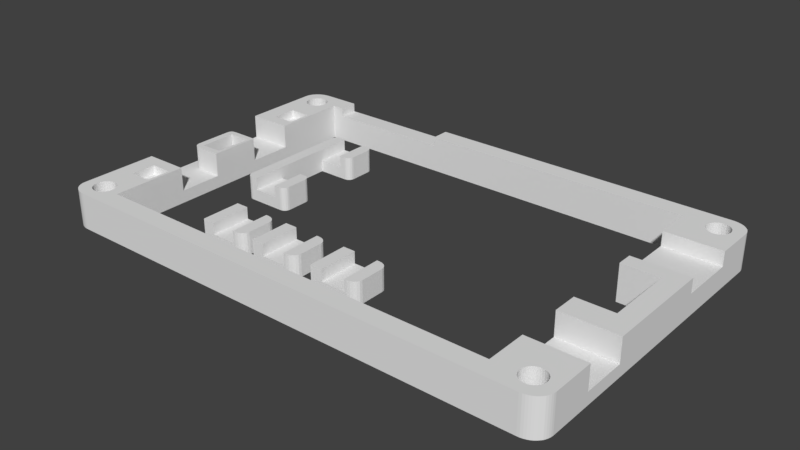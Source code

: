 # Source: flatlight_rev17_24.blend  (saved by Blender 2.79.7; exported with 4.5.12 LTS)
import bpy
from mathutils import Matrix  # noqa: F401  (used for matrix-valued properties, if any)

bpy.ops.wm.read_factory_settings(use_empty=True)
scene = bpy.context.scene
scene.name = 'Scene'

# ---- collections
col_collection_1 = bpy.data.collections.new('Collection 1'); scene.collection.children.link(col_collection_1)

# ---- world
world_world = bpy.data.worlds.new('World'); scene.world = world_world
world_world.color = (0.05088, 0.05088, 0.05088)
world_world.use_sun_shadow = False
world_world.sun_shadow_jitter_overblur = 0.0

# ---- meshes
me_cube_008 = bpy.data.meshes.new('Cube.008')
me_cube_008.from_pydata([(-1000.0, -1000.0, -1029.0), (-1000.0, -1000.0, 971.4), (-1000.0, 1000.0, -1029.0), (-1000.0, 1000.0, 971.4), (500.0, 1000.0, -114.3), (-500.0, 1000.0, -114.3), (500.0, 1000.0, -1029.0), (-500.0, 1000.0, -1029.0), (-500.0, 1000.0, 971.4), (500.0, 1000.0, 971.4), (-500.0, -1000.0, -1029.0), (500.0, -1000.0, -1029.0), (500.0, -1000.0, 971.4), (-500.0, -1000.0, 971.4), (1000.0, -600.0, -1029.0), (600.0, -1000.0, -1029.0), (980.4, -723.6, -1029.0), (923.6, -835.1, -1029.0), (835.1, -923.6, -1029.0), (723.6, -980.4, -1029.0), (600.0, -1000.0, 971.4), (1000.0, -600.0, 971.4), (723.6, -980.4, 971.4), (835.1, -923.6, 971.4), (923.6, -835.1, 971.4), (980.4, -723.6, 971.4), (600.0, 1000.0, -1029.0), (1000.0, 600.0, -1029.0), (723.6, 980.4, -1029.0), (835.1, 923.6, -1029.0), (923.6, 835.1, -1029.0), (980.4, 723.6, -1029.0), (1000.0, 600.0, 971.4), (600.0, 1000.0, 971.4), (980.4, 723.6, 971.4), (923.6, 835.1, 971.4), (835.1, 923.6, 971.4), (723.6, 980.4, 971.4), (500.0, -1000.0, -114.3), (-500.0, -1000.0, -114.3)], [], [(0, 1, 3, 2), (6, 26, 28, 29, 30, 31, 27, 14, 16, 17, 18, 19, 15, 11), (11, 15, 20, 12, 38), (0, 10, 39, 13, 1), (8, 3, 1, 13), (9, 4, 38, 12), (2, 7, 10, 0), (7, 6, 11, 10), (4, 5, 39, 38), (3, 8, 5, 7, 2), (4, 9, 33, 26, 6), (20, 15, 19, 22), (22, 19, 18, 23), (23, 18, 17, 24), (24, 17, 16, 25), (25, 16, 14, 21), (32, 34, 35, 36, 37, 33, 9, 12, 20, 22, 23, 24, 25, 21), (32, 27, 31, 34), (34, 31, 30, 35), (35, 30, 29, 36), (36, 29, 28, 37), (37, 28, 26, 33), (27, 32, 21, 14), (38, 39, 10, 11), (8, 13, 39, 5), (6, 7, 5, 4)])
me_cube_008.use_remesh_preserve_volume = False
me_cube_008.use_remesh_preserve_attributes = False
me_cube_008.use_mirror_vertex_groups = False
me_cube_008.update()
me_cube_007 = bpy.data.meshes.new('Cube.007')
me_cube_007.from_pydata([(-1000.0, -1000.0, -1029.0), (-1000.0, -1000.0, 971.4), (-1000.0, 1000.0, -1029.0), (-1000.0, 1000.0, 971.4), (500.0, 1000.0, -114.3), (-500.0, 1000.0, -114.3), (500.0, 1000.0, -1029.0), (-500.0, 1000.0, -1029.0), (-500.0, 1000.0, 971.4), (500.0, 1000.0, 971.4), (-500.0, -1000.0, -1029.0), (500.0, -1000.0, -1029.0), (500.0, -1000.0, 971.4), (-500.0, -1000.0, 971.4), (1000.0, -600.0, -1029.0), (600.0, -1000.0, -1029.0), (980.4, -723.6, -1029.0), (923.6, -835.1, -1029.0), (835.1, -923.6, -1029.0), (723.6, -980.4, -1029.0), (600.0, -1000.0, 971.4), (1000.0, -600.0, 971.4), (723.6, -980.4, 971.4), (835.1, -923.6, 971.4), (923.6, -835.1, 971.4), (980.4, -723.6, 971.4), (600.0, 1000.0, -1029.0), (1000.0, 600.0, -1029.0), (723.6, 980.4, -1029.0), (835.1, 923.6, -1029.0), (923.6, 835.1, -1029.0), (980.4, 723.6, -1029.0), (1000.0, 600.0, 971.4), (600.0, 1000.0, 971.4), (980.4, 723.6, 971.4), (923.6, 835.1, 971.4), (835.1, 923.6, 971.4), (723.6, 980.4, 971.4), (500.0, -1000.0, -114.3), (-500.0, -1000.0, -114.3)], [], [(0, 1, 3, 2), (6, 26, 28, 29, 30, 31, 27, 14, 16, 17, 18, 19, 15, 11), (11, 15, 20, 12, 38), (0, 10, 39, 13, 1), (8, 3, 1, 13), (9, 4, 38, 12), (2, 7, 10, 0), (7, 6, 11, 10), (4, 5, 39, 38), (3, 8, 5, 7, 2), (4, 9, 33, 26, 6), (20, 15, 19, 22), (22, 19, 18, 23), (23, 18, 17, 24), (24, 17, 16, 25), (25, 16, 14, 21), (32, 34, 35, 36, 37, 33, 9, 12, 20, 22, 23, 24, 25, 21), (32, 27, 31, 34), (34, 31, 30, 35), (35, 30, 29, 36), (36, 29, 28, 37), (37, 28, 26, 33), (27, 32, 21, 14), (38, 39, 10, 11), (8, 13, 39, 5), (6, 7, 5, 4)])
me_cube_007.use_remesh_preserve_volume = False
me_cube_007.use_remesh_preserve_attributes = False
me_cube_007.use_mirror_vertex_groups = False
me_cube_007.update()
me_cube_002 = bpy.data.meshes.new('Cube.002')
me_cube_002.from_pydata([(-1000.0, -1000.0, -1029.0), (-1000.0, -1000.0, 971.4), (-1000.0, 1000.0, -1029.0), (-1000.0, 1000.0, 971.4), (500.0, 1000.0, -114.3), (-500.0, 1000.0, -114.3), (500.0, 1000.0, -1029.0), (-500.0, 1000.0, -1029.0), (-500.0, 1000.0, 971.4), (500.0, 1000.0, 971.4), (-500.0, -1000.0, -1029.0), (500.0, -1000.0, -1029.0), (500.0, -1000.0, 971.4), (-500.0, -1000.0, 971.4), (1000.0, -600.0, -1029.0), (600.0, -1000.0, -1029.0), (980.4, -723.6, -1029.0), (923.6, -835.1, -1029.0), (835.1, -923.6, -1029.0), (723.6, -980.4, -1029.0), (600.0, -1000.0, 971.4), (1000.0, -600.0, 971.4), (723.6, -980.4, 971.4), (835.1, -923.6, 971.4), (923.6, -835.1, 971.4), (980.4, -723.6, 971.4), (600.0, 1000.0, -1029.0), (1000.0, 600.0, -1029.0), (723.6, 980.4, -1029.0), (835.1, 923.6, -1029.0), (923.6, 835.1, -1029.0), (980.4, 723.6, -1029.0), (1000.0, 600.0, 971.4), (600.0, 1000.0, 971.4), (980.4, 723.6, 971.4), (923.6, 835.1, 971.4), (835.1, 923.6, 971.4), (723.6, 980.4, 971.4), (500.0, -1000.0, -114.3), (-500.0, -1000.0, -114.3)], [], [(0, 1, 3, 2), (6, 26, 28, 29, 30, 31, 27, 14, 16, 17, 18, 19, 15, 11), (11, 15, 20, 12, 38), (0, 10, 39, 13, 1), (8, 3, 1, 13), (9, 4, 38, 12), (2, 7, 10, 0), (7, 6, 11, 10), (4, 5, 39, 38), (3, 8, 5, 7, 2), (4, 9, 33, 26, 6), (20, 15, 19, 22), (22, 19, 18, 23), (23, 18, 17, 24), (24, 17, 16, 25), (25, 16, 14, 21), (32, 34, 35, 36, 37, 33, 9, 12, 20, 22, 23, 24, 25, 21), (32, 27, 31, 34), (34, 31, 30, 35), (35, 30, 29, 36), (36, 29, 28, 37), (37, 28, 26, 33), (27, 32, 21, 14), (38, 39, 10, 11), (8, 13, 39, 5), (6, 7, 5, 4)])
me_cube_002.use_remesh_preserve_volume = False
me_cube_002.use_remesh_preserve_attributes = False
me_cube_002.use_mirror_vertex_groups = False
me_cube_002.update()
me_cube = bpy.data.meshes.new('Cube')
me_cube.from_pydata([(-7.72, -4.5, -0.1), (-13.73, 4.5, -2.0), (-13.73, -4.5, -2.0), (-13.73, -4.5, 1.8), (-13.73, 4.5, 1.8), (-6.742, -4.5, -2.0), (-11.73, 10.0, -2.0), (-11.73, 10.0, 1.8), (-11.73, 4.5, 1.8), (-11.73, 4.5, -2.0), (-11.73, 10.0, -0.1), (-6.742, -10.0, -2.0), (-11.73, 4.5, -0.1), (-7.72, -10.0, -0.1), (-11.73, -10.0, -2.0), (-11.73, -10.0, 1.8), (-11.73, -4.5, 1.8), (-11.73, -4.5, -2.0), (-11.73, -10.0, -0.1), (-11.73, -4.5, -0.1), (-6.745, 10.0, -2.0), (-7.723, 4.5, -0.1), (-6.745, 4.5, -2.0), (-7.723, 10.0, -0.1), (-7.72, -10.0, 1.8), (-7.72, -4.5, 1.8), (-7.723, 4.5, 1.8), (-7.723, 10.0, 1.8), (-13.73, 9.0, -2.0), (-12.73, 10.0, -2.0), (-13.68, 9.309, -2.0), (-13.54, 9.588, -2.0), (-13.32, 9.809, -2.0), (-13.04, 9.951, -2.0), (-12.73, 10.0, 1.8), (-13.73, 9.0, 1.8), (-13.04, 9.951, 1.8), (-13.32, 9.809, 1.8), (-13.54, 9.588, 1.8), (-13.68, 9.309, 1.8), (-12.73, -10.0, -2.0), (-13.73, -9.0, -2.0), (-13.04, -9.951, -2.0), (-13.32, -9.809, -2.0), (-13.54, -9.588, -2.0), (-13.68, -9.309, -2.0), (-13.73, -9.0, 1.8), (-12.73, -10.0, 1.8), (-13.68, -9.309, 1.8), (-13.54, -9.588, 1.8), (-13.32, -9.809, 1.8), (-13.04, -9.951, 1.8), (-6.722, -4.5, -2.0), (-5.722, -5.5, -2.0), (-6.413, -4.549, -2.0), (-6.135, -4.691, -2.0), (-5.913, -4.912, -2.0), (-5.771, -5.191, -2.0), (-5.722, -5.5, 1.8), (-6.722, -4.5, 1.8), (-5.771, -5.191, 1.8), (-5.913, -4.912, 1.8), (-6.135, -4.691, 1.8), (-6.413, -4.549, 1.8), (-5.722, -9.0, -2.0), (-6.722, -10.0, -2.0), (-5.771, -9.309, -2.0), (-5.913, -9.588, -2.0), (-6.135, -9.809, -2.0), (-6.413, -9.951, -2.0), (-6.722, -10.0, 1.8), (-5.722, -9.0, 1.8), (-6.413, -9.951, 1.8), (-6.135, -9.809, 1.8), (-5.913, -9.588, 1.8), (-5.771, -9.309, 1.8), (-5.722, 5.5, -2.0), (-6.722, 4.5, -2.0), (-5.771, 5.191, -2.0), (-5.913, 4.912, -2.0), (-6.135, 4.691, -2.0), (-6.413, 4.549, -2.0), (-6.722, 4.5, 1.8), (-5.722, 5.5, 1.8), (-6.413, 4.549, 1.8), (-6.135, 4.691, 1.8), (-5.913, 4.912, 1.8), (-5.771, 5.191, 1.8), (-6.722, 10.0, -2.0), (-5.722, 9.0, -2.0), (-6.413, 9.951, -2.0), (-6.135, 9.809, -2.0), (-5.913, 9.588, -2.0), (-5.771, 9.309, -2.0), (-5.722, 9.0, 1.8), (-6.722, 10.0, 1.8), (-5.771, 9.309, 1.8), (-5.913, 9.588, 1.8), (-6.135, 9.809, 1.8), (-6.413, 9.951, 1.8)], [], [(7, 34, 36, 37, 38, 39, 35, 4, 8), (16, 3, 46, 48, 49, 50, 51, 47, 15), (1, 4, 35, 28), (19, 18, 13, 0), (40, 14, 18, 15, 47), (28, 30, 31, 32, 33, 29, 6, 9, 1), (14, 17, 5, 11), (19, 12, 8, 16), (41, 46, 3, 2), (8, 12, 10, 7), (2, 3, 4, 1), (8, 4, 3, 16), (1, 9, 17, 2), (23, 21, 26, 27), (9, 12, 19, 17), (25, 24, 70, 72, 73, 74, 75, 71, 58, 60, 61, 62, 63, 59), (27, 26, 82, 84, 85, 86, 87, 83, 94, 96, 97, 98, 99, 95), (53, 58, 71, 64), (65, 70, 24, 13, 18, 14, 11), (18, 19, 16, 15), (9, 6, 20, 22), (10, 12, 21, 23), (89, 94, 83, 76), (0, 13, 24, 25), (77, 82, 26, 21, 12, 9, 22), (34, 29, 33, 36), (36, 33, 32, 37), (37, 32, 31, 38), (38, 31, 30, 39), (39, 30, 28, 35), (34, 7, 10, 6, 29), (40, 47, 51, 42), (42, 51, 50, 43), (43, 50, 49, 44), (44, 49, 48, 45), (45, 48, 46, 41), (2, 17, 14, 40, 42, 43, 44, 45, 41), (58, 53, 57, 60), (60, 57, 56, 61), (61, 56, 55, 62), (62, 55, 54, 63), (63, 54, 52, 59), (0, 25, 59, 52, 5, 17, 19), (70, 65, 69, 72), (72, 69, 68, 73), (73, 68, 67, 74), (74, 67, 66, 75), (75, 66, 64, 71), (11, 5, 52, 54, 55, 56, 57, 53, 64, 66, 67, 68, 69, 65), (82, 77, 81, 84), (84, 81, 80, 85), (85, 80, 79, 86), (86, 79, 78, 87), (87, 78, 76, 83), (23, 27, 95, 88, 20, 6, 10), (94, 89, 93, 96), (96, 93, 92, 97), (97, 92, 91, 98), (98, 91, 90, 99), (99, 90, 88, 95), (22, 20, 88, 90, 91, 92, 93, 89, 76, 78, 79, 80, 81, 77)])
me_cube.use_remesh_preserve_volume = False
me_cube.use_remesh_preserve_attributes = False
me_cube.use_mirror_vertex_groups = False
me_cube.update()
me_cube_001 = bpy.data.meshes.new('Cube.001')
me_cube_001.from_pydata([(146.3, 807.7, 689.7), (1902.0, 1962.0, 3.081e-05), (48.78, 1962.0, 3.081e-05), (1902.0, 1962.0, 2000.0), (1902.0, -38.46, 2000.0), (-24.39, 1846.0, 3.081e-05), (-24.39, 76.92, 3.081e-05), (-24.39, 76.92, 2000.0), (-24.39, 1846.0, 2000.0), (1976.0, 1846.0, 3.081e-05), (1976.0, 1846.0, 2000.0), (1902.0, 1173.0, 2000.0), (1902.0, 750.0, 2000.0), (48.78, 846.2, 2000.0), (1902.0, 1173.0, 3.081e-05), (1902.0, 750.0, 3.081e-05), (1756.0, 1962.0, 3.081e-05), (146.3, 1962.0, 3.081e-05), (146.3, 1962.0, 2000.0), (1756.0, 1962.0, 2000.0), (1756.0, -38.46, 3.081e-05), (1756.0, -38.46, 2000.0), (1756.0, 1846.0, 3.081e-05), (146.3, 1846.0, 3.081e-05), (1756.0, 1173.0, 3.081e-05), (1756.0, 750.0, 3.081e-05), (1756.0, 76.92, 3.081e-05), (146.3, 76.92, 3.081e-05), (146.3, 1846.0, 2000.0), (1756.0, 1846.0, 2000.0), (1756.0, 1173.0, 2000.0), (146.3, 807.7, 2000.0), (1756.0, 750.0, 2000.0), (146.3, 76.92, 2000.0), (1756.0, 76.92, 2000.0), (1976.0, 1269.0, 3.081e-05), (1976.0, 1615.0, 3.081e-05), (1976.0, 1615.0, 2000.0), (1976.0, 1269.0, 2000.0), (1902.0, 1615.0, 2000.0), (1756.0, 1615.0, 2000.0), (1756.0, 1269.0, 2000.0), (1976.0, 1615.0, 1207.0), (1976.0, 1269.0, 1207.0), (1756.0, 1615.0, 1207.0), (1756.0, 1269.0, 1207.0), (1902.0, 1615.0, 1207.0), (1976.0, 596.2, 3.081e-05), (1976.0, 596.2, 2000.0), (1976.0, 326.9, 2000.0), (1756.0, 596.2, 2000.0), (1756.0, 326.9, 2000.0), (1976.0, 596.2, 689.7), (1976.0, 326.9, 689.7), (-24.39, 538.5, 3.081e-05), (-24.39, 461.5, 3.081e-05), (-24.39, 307.7, 3.081e-05), (-24.39, 307.7, 2000.0), (-24.39, 461.5, 2000.0), (-24.39, 538.5, 2000.0), (48.78, 461.5, 2000.0), (48.78, 307.7, 2000.0), (146.3, 538.5, 2000.0), (146.3, 307.7, 2000.0), (-24.39, 1385.0, 3.081e-05), (-24.39, 1385.0, 2000.0), (48.78, 1115.0, 2000.0), (48.78, 1077.0, 2000.0), (146.3, 1385.0, 2000.0), (146.3, 1115.0, 2000.0), (-24.39, 1462.0, 2000.0), (-24.39, 1615.0, 2000.0), (-24.39, 1615.0, 3.081e-05), (-24.39, 1462.0, 3.081e-05), (48.78, 1615.0, 2000.0), (48.78, 1462.0, 2000.0), (146.3, 1615.0, 2000.0), (146.3, 1462.0, 2000.0), (134.1, 307.7, 1517.0), (134.1, 461.5, 1517.0), (48.78, 307.7, 1517.0), (48.78, 461.5, 1517.0), (134.1, 846.2, 2000.0), (134.1, 461.5, 2000.0), (134.1, 307.7, 2000.0), (134.1, 1077.0, 2000.0), (134.1, 1615.0, 2000.0), (134.1, 1462.0, 2000.0), (-24.39, 538.5, 689.7), (48.78, 1077.0, 0.0002749), (48.78, 846.2, 0.0002749), (134.1, 846.2, 0.0002749), (134.1, 1077.0, 0.0002749), (-24.39, 1385.0, 689.7), (48.78, 1115.0, 689.7), (48.78, 1615.0, 1517.0), (48.78, 1462.0, 1517.0), (134.1, 1615.0, 1517.0), (134.1, 1462.0, 1517.0), (-24.39, 1862.0, 3.081e-05), (-23.76, 1875.0, 3.081e-05), (-21.9, 1887.0, 3.081e-05), (-18.82, 1900.0, 3.081e-05), (-14.59, 1912.0, 3.081e-05), (-9.27, 1922.0, 3.081e-05), (-2.959, 1932.0, 3.081e-05), (4.237, 1941.0, 3.081e-05), (12.2, 1948.0, 3.081e-05), (20.78, 1954.0, 3.081e-05), (29.84, 1958.0, 3.081e-05), (39.23, 1961.0, 3.081e-05), (48.78, 1962.0, 2000.0), (-24.39, 1862.0, 2000.0), (39.23, 1961.0, 2000.0), (29.84, 1958.0, 2000.0), (20.78, 1954.0, 2000.0), (12.2, 1948.0, 2000.0), (4.237, 1941.0, 2000.0), (-2.959, 1932.0, 2000.0), (-9.27, 1922.0, 2000.0), (-14.59, 1912.0, 2000.0), (-18.82, 1900.0, 2000.0), (-21.9, 1887.0, 2000.0), (-23.76, 1875.0, 2000.0), (48.78, -38.46, 3.081e-05), (-24.39, 61.54, 3.081e-05), (39.23, -37.61, 3.081e-05), (29.84, -35.06, 3.081e-05), (20.78, -30.85, 3.081e-05), (12.2, -25.06, 3.081e-05), (4.237, -17.8, 3.081e-05), (-2.959, -9.173, 3.081e-05), (-9.269, 0.662, 3.081e-05), (-14.59, 11.54, 3.081e-05), (-18.82, 23.27, 3.081e-05), (-21.9, 35.66, 3.081e-05), (-23.76, 48.49, 3.081e-05), (-24.39, 61.54, 2000.0), (48.78, -38.46, 2000.0), (-23.76, 48.49, 2000.0), (-21.9, 35.66, 2000.0), (-18.82, 23.27, 2000.0), (-14.59, 11.54, 2000.0), (-9.269, 0.662, 2000.0), (-2.959, -9.173, 2000.0), (4.237, -17.8, 2000.0), (12.2, -25.06, 2000.0), (20.78, -30.85, 2000.0), (29.84, -35.06, 2000.0), (39.23, -37.61, 2000.0), (1976.0, 61.54, 3.081e-05), (1902.0, -38.46, 3.081e-05), (1975.0, 48.49, 3.081e-05), (1973.0, 35.66, 3.081e-05), (1970.0, 23.27, 3.081e-05), (1966.0, 11.54, 3.081e-05), (1960.0, 0.6623, 3.081e-05), (1954.0, -9.172, 3.081e-05), (1947.0, -17.8, 3.081e-05), (1939.0, -25.06, 3.081e-05), (1930.0, -30.85, 3.081e-05), (1921.0, -35.05, 3.081e-05), (1912.0, -37.61, 3.081e-05), (1976.0, 61.54, 2000.0), (1912.0, -37.61, 2000.0), (1921.0, -35.05, 2000.0), (1930.0, -30.85, 2000.0), (1939.0, -25.06, 2000.0), (1947.0, -17.8, 2000.0), (1954.0, -9.172, 2000.0), (1960.0, 0.6622, 2000.0), (1966.0, 11.54, 2000.0), (1970.0, 23.27, 2000.0), (1973.0, 35.66, 2000.0), (1975.0, 48.49, 2000.0), (1976.0, 1862.0, 3.081e-05), (1912.0, 1961.0, 3.081e-05), (1921.0, 1958.0, 3.081e-05), (1930.0, 1954.0, 3.081e-05), (1939.0, 1948.0, 3.081e-05), (1947.0, 1941.0, 3.081e-05), (1954.0, 1932.0, 3.081e-05), (1960.0, 1922.0, 3.081e-05), (1966.0, 1912.0, 3.081e-05), (1970.0, 1900.0, 3.081e-05), (1973.0, 1887.0, 3.081e-05), (1975.0, 1875.0, 3.081e-05), (1976.0, 1862.0, 2000.0), (1975.0, 1875.0, 2000.0), (1973.0, 1887.0, 2000.0), (1970.0, 1900.0, 2000.0), (1966.0, 1912.0, 2000.0), (1960.0, 1922.0, 2000.0), (1954.0, 1932.0, 2000.0), (1947.0, 1941.0, 2000.0), (1939.0, 1948.0, 2000.0), (1930.0, 1954.0, 2000.0), (1921.0, 1958.0, 2000.0), (1912.0, 1961.0, 2000.0), (146.3, 538.5, 689.7), (146.3, 1385.0, 689.7), (146.3, 1115.0, 689.7), (1756.0, 596.2, 689.7), (1756.0, 326.9, 689.7), (-24.39, 1077.0, 3.081e-05), (-24.39, 846.2, 3.081e-05), (48.78, 807.7, 689.7), (37.33, 808.9, 689.7), (32.73, 812.6, 689.7), (27.56, 818.6, 689.7), (23.37, 826.8, 689.7), (19.78, 846.2, 689.7), (48.78, 807.7, 2000.0), (19.78, 846.2, 2000.0), (23.37, 826.8, 2000.0), (27.56, 818.6, 2000.0), (32.73, 812.6, 2000.0), (37.33, 808.9, 2000.0), (19.78, 1077.0, 689.7), (21.45, 1096.0, 689.7), (24.32, 1104.0, 689.7), (29.11, 1110.0, 689.7), (37.66, 1114.0, 689.7), (37.66, 1114.0, 2000.0), (29.11, 1110.0, 2000.0), (24.32, 1104.0, 2000.0), (21.45, 1096.0, 2000.0), (19.78, 1077.0, 2000.0), (1006.0, 1962.0, 3.081e-05), (682.9, 1962.0, 3.081e-05), (195.1, 1962.0, 3.081e-05), (195.1, 1962.0, 2000.0), (682.9, 1962.0, 2000.0), (1006.0, 1962.0, 2000.0), (1006.0, 1846.0, 3.081e-05), (682.9, 1846.0, 3.081e-05), (195.1, 1846.0, 2000.0), (682.9, 1846.0, 2000.0), (1006.0, 1846.0, 2000.0), (195.1, 1962.0, 1517.0), (682.9, 1962.0, 1517.0), (195.1, 1846.0, 1517.0), (682.9, 1846.0, 1517.0), (-24.39, 846.2, 689.7), (-24.39, 1077.0, 689.7), (97.48, 57.69, 2000.0), (97.48, 57.69, -9.126e-05), (60.98, 165.4, 2000.0), (60.98, 165.4, -9.126e-05), (52.41, 164.1, 2000.0), (52.41, 164.1, -9.126e-05), (44.17, 160.1, 2000.0), (44.17, 160.1, -9.126e-05), (20.42, 69.66, 2000.0), (20.42, 69.66, -3.023e-05), (24.47, 57.69, 2000.0), (24.47, 57.69, 3.081e-05), (17.92, 82.65, 2000.0), (17.92, 82.65, -9.126e-05), (29.93, 47.2, 3.081e-05), (29.93, 47.2, 2000.0), (52.41, 28.25, 2000.0), (52.41, 28.25, -9.126e-05), (60.98, 26.92, 2000.0), (60.98, 26.92, -9.126e-05), (44.17, 32.19, 2000.0), (44.17, 32.19, -9.126e-05), (104.0, 109.7, 2000.0), (104.0, 109.7, -9.126e-05), (85.37, 153.7, 2000.0), (85.37, 153.7, -9.126e-05), (104.9, 96.15, 2000.0), (104.9, 96.15, -9.126e-05), (101.5, 122.6, 2000.0), (101.5, 122.6, -9.126e-05), (69.54, 28.25, 2000.0), (69.54, 28.25, -9.126e-05), (36.58, 153.7, 2000.0), (36.58, 153.7, -9.126e-05), (24.47, 134.6, 2000.0), (24.47, 134.6, -9.126e-05), (104.0, 82.65, 2000.0), (104.0, 82.65, -9.126e-05), (85.37, 38.59, 2000.0), (85.37, 38.59, -9.126e-05), (92.02, 47.2, 2000.0), (92.02, 47.2, -9.126e-05), (101.5, 69.66, 2000.0), (101.5, 69.66, 3.081e-05), (17.07, 96.15, 2000.0), (17.07, 96.15, -9.126e-05), (36.58, 38.59, 2000.0), (36.58, 38.59, -9.126e-05), (17.92, 109.7, 2000.0), (17.92, 109.7, -9.126e-05), (92.02, 145.1, 2000.0), (92.02, 145.1, -9.126e-05), (77.78, 32.19, 2000.0), (77.78, 32.19, -9.126e-05), (97.48, 134.6, 2000.0), (97.48, 134.6, -9.126e-05), (20.42, 122.6, 2000.0), (20.42, 122.6, -9.126e-05), (77.78, 160.1, 2000.0), (77.78, 160.1, -9.126e-05), (69.54, 164.1, 2000.0), (69.54, 164.1, -9.126e-05), (1927.0, 57.69, 2000.0), (1927.0, 57.69, 3.081e-05), (1890.0, 165.4, 2000.0), (1890.0, 165.4, 3.081e-05), (1882.0, 164.1, 2000.0), (1882.0, 164.1, 3.081e-05), (1873.0, 160.1, 2000.0), (1873.0, 160.1, 3.081e-05), (1850.0, 69.66, 2000.0), (1850.0, 69.66, 3.081e-05), (1854.0, 57.69, 2000.0), (1854.0, 57.69, 3.081e-05), (1847.0, 82.65, 2000.0), (1847.0, 82.65, 3.081e-05), (1859.0, 47.2, 2000.0), (1859.0, 47.2, 3.081e-05), (1882.0, 28.25, 2000.0), (1882.0, 28.25, 3.081e-05), (1890.0, 26.92, 2000.0), (1890.0, 26.92, 3.081e-05), (1873.0, 32.19, 2000.0), (1873.0, 32.19, 3.081e-05), (1933.0, 109.7, 2000.0), (1933.0, 109.7, 3.081e-05), (1915.0, 153.7, 2000.0), (1915.0, 153.7, 3.081e-05), (1934.0, 96.15, 2000.0), (1934.0, 96.15, 3.081e-05), (1931.0, 122.6, 2000.0), (1931.0, 122.6, 3.081e-05), (1899.0, 28.25, 2000.0), (1899.0, 28.25, 3.081e-05), (1859.0, 145.1, 2000.0), (1859.0, 145.1, 3.081e-05), (1866.0, 153.7, 2000.0), (1866.0, 153.7, 3.081e-05), (1854.0, 134.6, 2000.0), (1854.0, 134.6, 3.081e-05), (1933.0, 82.65, 2000.0), (1933.0, 82.65, 3.081e-05), (1915.0, 38.59, 2000.0), (1915.0, 38.59, 3.081e-05), (1921.0, 47.2, 2000.0), (1921.0, 47.2, 3.081e-05), (1931.0, 69.66, 2000.0), (1931.0, 69.66, 3.081e-05), (1846.0, 96.15, 2000.0), (1846.0, 96.15, 3.081e-05), (1866.0, 38.59, 2000.0), (1866.0, 38.59, 3.081e-05), (1847.0, 109.7, 2000.0), (1847.0, 109.7, 3.081e-05), (1921.0, 145.1, 2000.0), (1921.0, 145.1, 3.081e-05), (1907.0, 32.19, 2000.0), (1907.0, 32.19, 3.081e-05), (1927.0, 134.6, 2000.0), (1927.0, 134.6, 3.081e-05), (1850.0, 122.6, 2000.0), (1850.0, 122.6, 3.081e-05), (1907.0, 160.1, 2000.0), (1907.0, 160.1, 3.081e-05), (1899.0, 164.1, 2000.0), (1899.0, 164.1, 3.081e-05), (1927.0, 1788.0, 2000.0), (1927.0, 1788.0, -9.126e-05), (1882.0, 1895.0, 2000.0), (1882.0, 1895.0, -3.023e-05), (1873.0, 1891.0, 2000.0), (1873.0, 1891.0, -3.023e-05), (1850.0, 1800.0, 2000.0), (1850.0, 1800.0, -9.126e-05), (1854.0, 1788.0, 2000.0), (1854.0, 1788.0, -9.126e-05), (1847.0, 1813.0, 2000.0), (1847.0, 1813.0, -9.126e-05), (1859.0, 1778.0, 2000.0), (1859.0, 1778.0, -9.126e-05), (1882.0, 1759.0, 2000.0), (1882.0, 1759.0, -9.126e-05), (1890.0, 1758.0, 2000.0), (1890.0, 1758.0, -9.126e-05), (1933.0, 1840.0, 2000.0), (1933.0, 1840.0, -9.126e-05), (1915.0, 1884.0, 2000.0), (1915.0, 1884.0, -3.023e-05), (1934.0, 1827.0, 2000.0), (1934.0, 1827.0, -9.126e-05), (1931.0, 1853.0, 2000.0), (1931.0, 1853.0, -3.023e-05), (1859.0, 1876.0, 2000.0), (1859.0, 1876.0, -3.023e-05), (1866.0, 1884.0, 2000.0), (1866.0, 1884.0, -3.023e-05), (1854.0, 1865.0, 2000.0), (1854.0, 1865.0, -3.023e-05), (1933.0, 1813.0, 2000.0), (1933.0, 1813.0, -9.126e-05), (1915.0, 1769.0, 2000.0), (1915.0, 1769.0, -9.126e-05), (1921.0, 1778.0, 2000.0), (1921.0, 1778.0, -9.126e-05), (1931.0, 1800.0, 2000.0), (1931.0, 1800.0, -9.126e-05), (1846.0, 1827.0, 2000.0), (1846.0, 1827.0, -9.126e-05), (1866.0, 1769.0, 2000.0), (1866.0, 1769.0, -9.126e-05), (1847.0, 1840.0, 2000.0), (1847.0, 1840.0, -9.126e-05), (1921.0, 1876.0, 2000.0), (1921.0, 1876.0, -3.023e-05), (1907.0, 1763.0, 2000.0), (1907.0, 1763.0, -9.126e-05), (1927.0, 1865.0, 2000.0), (1927.0, 1865.0, -3.023e-05), (1850.0, 1853.0, 2000.0), (1850.0, 1853.0, -3.023e-05), (1907.0, 1891.0, 2000.0), (1907.0, 1891.0, -3.023e-05), (1899.0, 1895.0, 2000.0), (1899.0, 1895.0, -3.023e-05), (97.48, 1788.0, 2000.0), (97.48, 1788.0, -3.023e-05), (60.98, 1896.0, 2000.0), (60.98, 1896.0, 3.081e-05), (52.41, 1895.0, 2000.0), (52.41, 1895.0, 3.081e-05), (44.17, 1891.0, 2000.0), (44.17, 1891.0, 3.081e-05), (20.42, 1800.0, 2000.0), (20.42, 1800.0, -3.023e-05), (24.47, 1788.0, 2000.0), (24.47, 1788.0, -3.023e-05), (17.92, 1813.0, 2000.0), (17.92, 1813.0, -3.023e-05), (29.93, 1778.0, 2000.0), (29.93, 1778.0, -3.023e-05), (52.41, 1759.0, 2000.0), (52.41, 1759.0, -3.023e-05), (60.98, 1758.0, 2000.0), (60.98, 1758.0, -3.023e-05), (44.17, 1763.0, 2000.0), (44.17, 1763.0, -3.023e-05), (104.0, 1840.0, 2000.0), (104.0, 1840.0, -3.023e-05), (85.37, 1884.0, 2000.0), (85.37, 1884.0, 3.081e-05), (104.9, 1827.0, 2000.0), (104.9, 1827.0, -3.023e-05), (101.5, 1853.0, 2000.0), (101.5, 1853.0, 3.081e-05), (69.54, 1759.0, 2000.0), (69.54, 1759.0, -3.023e-05), (29.93, 1876.0, 2000.0), (29.93, 1876.0, -3.023e-05), (36.58, 1884.0, 2000.0), (36.58, 1884.0, 3.081e-05), (24.47, 1865.0, 2000.0), (24.47, 1865.0, 3.081e-05), (104.0, 1813.0, 2000.0), (104.0, 1813.0, -3.023e-05), (85.37, 1769.0, 2000.0), (85.37, 1769.0, -3.023e-05), (92.02, 1778.0, 2000.0), (92.02, 1778.0, -3.023e-05), (101.5, 1800.0, 2000.0), (101.5, 1800.0, -3.023e-05), (17.07, 1827.0, 2000.0), (17.07, 1827.0, -3.023e-05), (36.58, 1769.0, 2000.0), (36.58, 1769.0, -3.023e-05), (17.92, 1840.0, 2000.0), (17.92, 1840.0, -3.023e-05), (92.02, 1876.0, 2000.0), (92.02, 1876.0, 3.081e-05), (77.78, 1763.0, 2000.0), (77.78, 1763.0, -3.023e-05), (97.48, 1865.0, 2000.0), (97.48, 1865.0, 3.081e-05), (20.42, 1853.0, 2000.0), (20.42, 1853.0, 3.081e-05), (77.78, 1891.0, 2000.0), (77.78, 1891.0, 3.081e-05), (69.54, 1895.0, 2000.0), (69.54, 1895.0, 3.081e-05)], [], [(79, 81, 80, 78), (149, 126, 124, 138), (16, 19, 3, 1), (12, 11, 14, 15), (5, 8, 112, 99), (38, 41, 30, 11, 12, 32, 50, 48), (271, 281, 287, 245, 285, 283, 297, 275, 263, 261, 265, 291, 260, 255, 253, 257, 289, 7, 137, 139, 140, 141, 142, 143, 144, 145, 146, 147, 148, 149, 138, 21, 34, 33), (150, 47, 53), (126, 149, 148, 127), (72, 71, 8, 5), (3, 19, 29, 411, 415, 423, 401, 397, 399, 375, 373, 427, 425, 391, 417, 421, 395, 389, 393, 10, 187, 188, 189, 190, 191, 192, 193, 194, 195, 196, 197, 198), (46, 44, 45, 43, 42), (26, 27, 33, 34), (58, 57, 61, 60, 83, 84, 63, 62, 59), (54, 88, 243, 205), (23, 27, 272, 268, 274, 300, 296, 270, 304, 306, 248, 250, 252, 278, 280, 302, 294, 290, 6, 56, 55, 54, 205, 90, 91, 92, 89, 204, 64, 73, 72, 5, 476, 442, 438, 440, 444, 478, 450, 446, 448, 460, 484, 470, 472, 430, 474, 468, 456), (8, 475, 479, 487, 465, 461, 463, 435, 433, 431, 491, 489, 453, 481, 485, 457, 451, 455, 28, 236, 231, 18, 111, 113, 114, 115, 116, 117, 118, 119, 120, 121, 122, 123, 112), (228, 16, 22, 234), (228, 233, 19, 16), (21, 4, 164, 165, 166, 167, 168, 169, 170, 171, 172, 173, 174, 163, 333, 345, 351, 307, 349, 347, 361, 337, 325, 323, 327, 355, 321, 317, 315, 319, 353, 34), (36, 9, 10, 37, 42), (35, 36, 42, 43), (373, 374, 428, 427), (30, 24, 14, 11), (41, 38, 43, 45), (37, 39, 46, 42), (53, 52, 202, 203), (39, 40, 44, 46), (32, 12, 15, 25), (29, 22, 24, 30, 41, 45, 44, 40), (53, 163, 150), (84, 78, 80, 61), (151, 4, 21, 20), (32, 25, 26, 34, 51, 203, 202, 50), (0, 27, 23), (6, 7, 57, 56), (56, 57, 58, 55), (54, 55, 58, 59, 88), (53, 47, 52), (97, 95, 96, 98), (65, 93, 200, 68), (73, 64, 93, 65, 70), (73, 70, 71, 72), (83, 60, 81, 79), (63, 84, 61, 57, 7, 289, 293, 301, 279, 277, 251, 249, 247, 305, 303, 269, 295, 299, 273, 267, 271, 33), (60, 61, 80, 81), (85, 82, 13, 212, 31, 69, 66, 67), (76, 86, 87, 77), (86, 74, 95, 97), (84, 83, 79, 78), (82, 85, 92, 91), (13, 82, 91, 90), (87, 86, 97, 98), (74, 75, 96, 95), (75, 87, 98, 96), (113, 110, 109, 114), (114, 109, 108, 115), (115, 108, 107, 116), (116, 107, 106, 117), (117, 106, 105, 118), (118, 105, 104, 119), (119, 104, 103, 120), (120, 103, 102, 121), (121, 102, 101, 122), (122, 101, 100, 123), (123, 100, 99, 112), (124, 20, 21, 138), (127, 148, 147, 128), (128, 147, 146, 129), (129, 146, 145, 130), (130, 145, 144, 131), (131, 144, 143, 132), (132, 143, 142, 133), (133, 142, 141, 134), (134, 141, 140, 135), (135, 140, 139, 136), (136, 139, 137, 125), (125, 137, 7, 6), (164, 162, 161, 165), (165, 161, 160, 166), (166, 160, 159, 167), (167, 159, 158, 168), (168, 158, 157, 169), (169, 157, 156, 170), (170, 156, 155, 171), (171, 155, 154, 172), (172, 154, 153, 173), (173, 153, 152, 174), (174, 152, 150, 163), (53, 203, 51, 49), (187, 175, 186, 188), (188, 186, 185, 189), (189, 185, 184, 190), (190, 184, 183, 191), (191, 183, 182, 192), (192, 182, 181, 193), (193, 181, 180, 194), (194, 180, 179, 195), (195, 179, 178, 196), (196, 178, 177, 197), (197, 177, 176, 198), (175, 187, 10, 9), (90, 205, 204, 89), (213, 211, 210, 214), (214, 210, 209, 215), (215, 209, 208, 216), (216, 208, 207, 217), (223, 222, 221, 224), (224, 221, 220, 225), (225, 220, 219, 226), (226, 219, 218, 227), (213, 227, 218, 211), (230, 17, 18, 231, 239), (228, 229, 240, 232, 233), (1, 176, 177, 178, 179, 426, 428, 374, 376, 400, 398, 402, 424, 416, 22, 16), (36, 35, 14, 24, 22, 416, 412, 382, 378, 380, 384, 414, 386, 388, 420, 406, 408, 372, 410, 404, 394, 390, 396, 422, 418, 392, 426, 179, 180, 181, 182, 183, 184, 185, 186, 175, 9), (229, 228, 234, 235), (22, 29, 238, 234), (235, 234, 238, 237, 242), (19, 233, 238, 29), (233, 232, 237, 238), (231, 236, 241, 239), (240, 239, 241, 242), (229, 230, 239, 240), (237, 232, 240, 242), (211, 218, 244, 243), (13, 67, 66, 223, 224, 225, 226, 227, 213, 214, 215, 216, 217, 212), (48, 50, 202, 52), (199, 88, 59, 62), (69, 201, 94, 66), (85, 67, 89, 92), (71, 74, 86, 76, 28, 455, 467, 473, 429, 471, 469, 483, 459, 447, 445, 449, 477, 443, 439, 437, 441, 475, 8), (70, 75, 74, 71), (77, 87, 75, 70, 65, 68), (199, 0, 206, 207, 208, 209, 210, 211, 243, 88), (282, 281, 271, 272), (286, 285, 245, 246), (246, 245, 287, 288), (294, 293, 289, 290), (268, 267, 273, 274), (272, 271, 267, 268), (300, 299, 295, 296), (248, 247, 249, 250), (262, 261, 263, 264), (302, 280, 279, 301), (264, 263, 275, 276), (250, 249, 251, 252), (296, 295, 269, 270), (292, 291, 265, 266), (6, 290, 258, 254, 256, 259, 292, 266, 262, 264, 276, 298, 284, 286, 246, 288, 282, 272, 27, 26, 20, 124, 126, 127, 128, 129, 130, 131, 132, 133, 134, 135, 136, 125), (270, 269, 303, 304), (284, 283, 285, 286), (277, 278, 252, 251), (302, 301, 293, 294), (298, 297, 283, 284), (259, 260, 291, 292), (254, 253, 255, 256), (306, 305, 247, 248), (274, 273, 299, 300), (290, 289, 257, 258), (288, 287, 281, 282), (266, 265, 261, 262), (279, 280, 278, 277), (304, 303, 305, 306), (276, 275, 297, 298), (258, 257, 253, 254), (256, 255, 260, 259), (346, 345, 333, 334), (350, 349, 307, 308), (308, 307, 351, 352), (358, 357, 353, 354), (330, 329, 335, 336), (334, 333, 329, 330), (364, 363, 359, 360), (310, 309, 311, 312), (324, 323, 325, 326), (344, 343, 365, 366), (326, 325, 337, 338), (312, 311, 313, 314), (360, 359, 331, 332), (356, 355, 327, 328), (332, 331, 367, 368), (348, 347, 349, 350), (342, 341, 339, 340), (366, 365, 357, 358), (362, 361, 347, 348), (322, 321, 355, 356), (316, 315, 317, 318), (370, 369, 309, 310), (336, 335, 363, 364), (34, 353, 357, 365, 343, 339, 341, 313, 311, 309, 369, 367, 331, 359, 363, 335, 329, 333, 163, 49, 51), (354, 353, 319, 320), (26, 354, 320, 316, 318, 322, 356, 328, 324, 326, 338, 362, 348, 350, 308, 352, 346, 334, 150, 152, 153, 154, 155, 156, 157, 158, 159, 160, 161, 162, 151, 20), (352, 351, 345, 346), (328, 327, 323, 324), (314, 313, 341, 342), (368, 367, 369, 370), (338, 337, 361, 362), (320, 319, 315, 316), (340, 339, 343, 344), (318, 317, 321, 322), (404, 403, 393, 394), (408, 407, 371, 372), (372, 371, 409, 410), (416, 415, 411, 412), (390, 389, 395, 396), (394, 393, 389, 390), (422, 421, 417, 418), (386, 385, 387, 388), (402, 401, 423, 424), (419, 420, 388, 387), (374, 373, 375, 376), (418, 417, 391, 392), (392, 391, 425, 426), (406, 405, 407, 408), (400, 399, 397, 398), (424, 423, 415, 416), (420, 419, 405, 406), (384, 383, 413, 414), (378, 377, 379, 380), (396, 395, 421, 422), (412, 411, 381, 382), (410, 409, 403, 404), (386, 414, 413, 385), (376, 375, 399, 400), (426, 425, 427, 428), (382, 381, 377, 378), (398, 397, 401, 402), (10, 393, 403, 409, 371, 407, 405, 419, 387, 385, 413, 383, 379, 377, 381, 411, 29, 40, 39, 37), (380, 379, 383, 384), (23, 456, 452, 458, 486, 482, 454, 490, 492, 432, 434, 436, 464, 462, 466, 488, 480, 476, 5, 99, 100, 101, 102, 103, 104, 105, 106, 107, 108, 109, 110, 2, 17), (242, 241, 236, 28, 23, 235), (455, 451, 456, 468), (455, 468, 474, 467), (473, 467, 474, 430), (429, 473, 430, 472), (472, 470, 471, 429), (471, 470, 484, 469), (469, 484, 460, 483), (460, 448, 459, 483), (448, 446, 447, 459), (447, 446, 450, 445), (445, 450, 478, 449), (478, 444, 477, 449), (444, 440, 443, 477), (440, 438, 439, 443), (439, 438, 442, 437), (437, 442, 476, 441), (441, 476, 480, 475), (475, 480, 488, 479), (488, 466, 487, 479), (466, 462, 465, 487), (462, 464, 461, 465), (461, 464, 436, 463), (436, 434, 435, 463), (434, 432, 433, 435), (433, 432, 492, 431), (492, 490, 491, 431), (490, 454, 489, 491), (489, 454, 482, 453), (453, 482, 486, 481), (486, 458, 485, 481), (457, 485, 458, 452), (457, 452, 456, 451), (2, 111, 18, 17), (111, 2, 110, 113), (66, 94, 222, 223), (200, 93, 244, 218, 219, 220, 221, 222, 94, 201), (13, 90, 89, 67), (205, 243, 244, 204), (93, 64, 204, 244), (230, 229, 235, 23, 17), (15, 14, 35, 47), (207, 206, 212, 217), (212, 206, 0, 31), (3, 198, 176, 1), (4, 151, 162, 164), (23, 28, 200), (28, 76, 200), (77, 68, 200), (76, 77, 200), (63, 33, 199), (33, 27, 199), (199, 62, 63), (69, 31, 201), (31, 0, 201), (0, 199, 27), (200, 201, 23), (201, 0, 23), (47, 150, 334, 330, 336, 364, 360, 332, 368, 370, 310, 312, 314, 342, 340, 344, 366, 358, 354, 26, 25, 15), (47, 35, 52), (35, 43, 52), (43, 38, 48), (52, 43, 48), (53, 49, 163)])
me_cube_001.use_remesh_preserve_volume = False
me_cube_001.use_remesh_preserve_attributes = False
me_cube_001.use_mirror_vertex_groups = False
me_cube_001.update()

# ---- objects
ob_cube_004 = bpy.data.objects.new('Cube.004', me_cube_008)
ob_cube_003 = bpy.data.objects.new('Cube.003', me_cube_007)
ob_cube_002 = bpy.data.objects.new('Cube.002', me_cube_002)
ob_cube_001 = bpy.data.objects.new('Cube.001', me_cube)
ob_cube = bpy.data.objects.new('Cube', me_cube_001)

# ---- transforms, parenting, visibility, modifiers, constraints
ob_cube_004.location = (43.0, 11.0, 1.8)
ob_cube_004.scale = (0.004, 0.00325, 0.00175)
ob_cube_004.lineart.crease_threshold = 0.0
ob_cube_003.location = (32.0, 11.0, 1.8)
ob_cube_003.scale = (0.004, 0.00325, 0.00175)
ob_cube_003.lineart.crease_threshold = 0.0
ob_cube_002.location = (22.0, 11.0, 1.8)
ob_cube_002.scale = (0.004, 0.00325, 0.00175)
ob_cube_002.lineart.crease_threshold = 0.0
ob_cube_001.location = (26.0, 31.56, 2.0)
ob_cube_001.lineart.crease_threshold = 0.0
ob_cube.location = (0.0, 0.0, 0.0)
ob_cube.scale = (0.041, 0.026, 0.0029)
ob_cube.lineart.crease_threshold = 0.0

# ---- collection membership
col_collection_1.objects.link(ob_cube_004)
col_collection_1.objects.link(ob_cube_003)
col_collection_1.objects.link(ob_cube_002)
col_collection_1.objects.link(ob_cube_001)
col_collection_1.objects.link(ob_cube)

# ---- scene / render settings (as saved in the file)
scene.frame_start = 1; scene.frame_end = 250; scene.frame_set(54)
scene.render.engine = 'BLENDER_EEVEE_NEXT'
scene.render.resolution_percentage = 50
scene.render.dither_intensity = 0.0
scene.cycles.use_denoising = False
scene.cycles.samples = 128
scene.cycles.sampling_pattern = 'TABULATED_SOBOL'
scene.cycles.use_adaptive_sampling = False
scene.cycles.use_light_tree = False
scene.view_settings.view_transform = 'Standard'
scene.unit_settings.scale_length = 0.001
bpy.context.view_layer.update()

# ---- added for rendering (the .blend has no active camera and no usable light): camera, sun
cam_auto = bpy.data.cameras.new('AutoCamera')
cam_auto.lens = 50.0
cam_auto.sensor_width = 36.0
cam_auto.clip_end = 1579.45
ob_auto_camera = bpy.data.objects.new('AutoCamera', cam_auto)
scene.collection.objects.link(ob_auto_camera)
ob_auto_camera.location = (129.998, -82.9971, 74.898)
ob_auto_camera.rotation_euler = (1.09748, -7.21219e-08, 0.694738)
scene.camera = ob_auto_camera
light_auto_sun = bpy.data.lights.new('AutoSun', 'SUN')
light_auto_sun.energy = 3.0
light_auto_sun.angle = 0.0523599
ob_auto_sun = bpy.data.objects.new('AutoSun', light_auto_sun)
scene.collection.objects.link(ob_auto_sun)
ob_auto_sun.rotation_euler = (0.872665, 0.174533, 0.523599)
bpy.context.view_layer.update()
